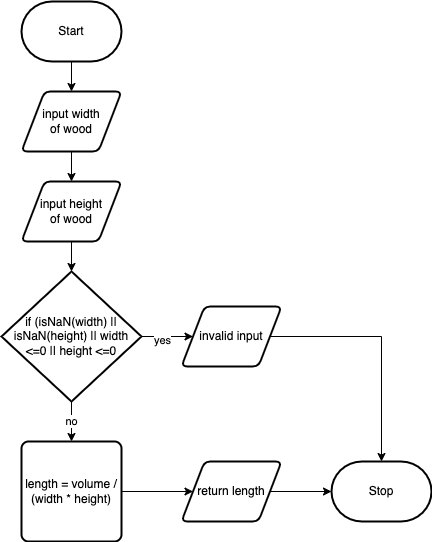

The diagram above was exported from draw.io. Its source (the exported page's mxGraphModel, read from the mxfile embedded in the PNG):
<mxGraphModel dx="446" dy="460" grid="1" gridSize="10" guides="1" tooltips="1" connect="1" arrows="1" fold="1" page="1" pageScale="1" pageWidth="850" pageHeight="1100" math="0" shadow="0">
  <root>
    <mxCell id="0" />
    <mxCell id="1" parent="0" />
    <mxCell id="4" style="edgeStyle=none;html=1;exitX=0.5;exitY=1;exitDx=0;exitDy=0;exitPerimeter=0;entryX=0.5;entryY=0;entryDx=0;entryDy=0;" parent="1" source="2" target="3" edge="1">
      <mxGeometry relative="1" as="geometry" />
    </mxCell>
    <mxCell id="2" value="Start" style="strokeWidth=2;html=1;shape=mxgraph.flowchart.terminator;whiteSpace=wrap;" parent="1" vertex="1">
      <mxGeometry x="180" y="230" width="100" height="60" as="geometry" />
    </mxCell>
    <mxCell id="8" style="edgeStyle=none;html=1;exitX=0.5;exitY=1;exitDx=0;exitDy=0;entryX=0.5;entryY=0;entryDx=0;entryDy=0;" parent="1" source="3" target="6" edge="1">
      <mxGeometry relative="1" as="geometry" />
    </mxCell>
    <mxCell id="3" value="input width &lt;br&gt;of wood" style="shape=parallelogram;html=1;strokeWidth=2;perimeter=parallelogramPerimeter;whiteSpace=wrap;rounded=1;arcSize=12;size=0.23;" parent="1" vertex="1">
      <mxGeometry x="180" y="320" width="100" height="60" as="geometry" />
    </mxCell>
    <mxCell id="12" style="edgeStyle=none;html=1;exitX=1;exitY=0.5;exitDx=0;exitDy=0;exitPerimeter=0;entryX=0;entryY=0.5;entryDx=0;entryDy=0;" parent="1" source="5" target="11" edge="1">
      <mxGeometry relative="1" as="geometry" />
    </mxCell>
    <mxCell id="13" value="yes" style="edgeLabel;html=1;align=center;verticalAlign=middle;resizable=0;points=[];" parent="12" vertex="1" connectable="0">
      <mxGeometry x="-0.2329" y="-3" relative="1" as="geometry">
        <mxPoint as="offset" />
      </mxGeometry>
    </mxCell>
    <mxCell id="16" value="no" style="edgeStyle=none;html=1;exitX=0.5;exitY=1;exitDx=0;exitDy=0;exitPerimeter=0;entryX=0.5;entryY=0;entryDx=0;entryDy=0;" parent="1" source="5" target="15" edge="1">
      <mxGeometry relative="1" as="geometry" />
    </mxCell>
    <mxCell id="5" value="if (isNaN(width) || isNaN(height) || width &amp;lt;=0 || height &amp;lt;=0" style="strokeWidth=2;html=1;shape=mxgraph.flowchart.decision;whiteSpace=wrap;" parent="1" vertex="1">
      <mxGeometry x="160" y="500" width="140" height="130" as="geometry" />
    </mxCell>
    <mxCell id="10" style="edgeStyle=none;html=1;exitX=0.5;exitY=1;exitDx=0;exitDy=0;" parent="1" source="6" target="5" edge="1">
      <mxGeometry relative="1" as="geometry" />
    </mxCell>
    <mxCell id="6" value="input height&lt;br&gt;of wood" style="shape=parallelogram;html=1;strokeWidth=2;perimeter=parallelogramPerimeter;whiteSpace=wrap;rounded=1;arcSize=12;size=0.23;" parent="1" vertex="1">
      <mxGeometry x="180" y="410" width="100" height="60" as="geometry" />
    </mxCell>
    <mxCell id="22" style="edgeStyle=orthogonalEdgeStyle;html=1;exitX=1;exitY=0.5;exitDx=0;exitDy=0;entryX=0.5;entryY=0;entryDx=0;entryDy=0;entryPerimeter=0;rounded=0;" edge="1" parent="1" source="11" target="19">
      <mxGeometry relative="1" as="geometry" />
    </mxCell>
    <mxCell id="11" value="invalid input" style="shape=parallelogram;html=1;strokeWidth=2;perimeter=parallelogramPerimeter;whiteSpace=wrap;rounded=1;arcSize=12;size=0.23;" parent="1" vertex="1">
      <mxGeometry x="340" y="535" width="100" height="60" as="geometry" />
    </mxCell>
    <mxCell id="18" style="edgeStyle=none;html=1;exitX=1;exitY=0.5;exitDx=0;exitDy=0;entryX=0;entryY=0.5;entryDx=0;entryDy=0;" parent="1" source="15" target="17" edge="1">
      <mxGeometry relative="1" as="geometry" />
    </mxCell>
    <mxCell id="15" value="length = volume / (width * height)" style="rounded=1;whiteSpace=wrap;html=1;absoluteArcSize=1;arcSize=14;strokeWidth=2;" parent="1" vertex="1">
      <mxGeometry x="180" y="670" width="100" height="100" as="geometry" />
    </mxCell>
    <mxCell id="20" style="edgeStyle=none;html=1;exitX=1;exitY=0.5;exitDx=0;exitDy=0;entryX=0;entryY=0.5;entryDx=0;entryDy=0;entryPerimeter=0;" edge="1" parent="1" source="17" target="19">
      <mxGeometry relative="1" as="geometry" />
    </mxCell>
    <mxCell id="17" value="return length" style="shape=parallelogram;html=1;strokeWidth=2;perimeter=parallelogramPerimeter;whiteSpace=wrap;rounded=1;arcSize=12;size=0.23;" parent="1" vertex="1">
      <mxGeometry x="340" y="690" width="100" height="60" as="geometry" />
    </mxCell>
    <mxCell id="19" value="Stop" style="strokeWidth=2;html=1;shape=mxgraph.flowchart.terminator;whiteSpace=wrap;" vertex="1" parent="1">
      <mxGeometry x="490" y="690" width="100" height="60" as="geometry" />
    </mxCell>
  </root>
</mxGraphModel>